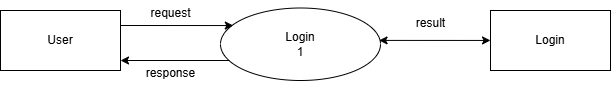

The diagram above was exported from draw.io. Its source (the exported page's mxGraphModel, read from the mxfile embedded in the PNG):
<mxGraphModel dx="875" dy="435" grid="1" gridSize="10" guides="1" tooltips="1" connect="1" arrows="1" fold="1" page="1" pageScale="1" pageWidth="1100" pageHeight="850" math="0" shadow="0">
  <root>
    <mxCell id="0" />
    <mxCell id="1" parent="0" />
    <mxCell id="S2OTIZLZz5yT0fy8wFhG-1" value="User" style="rounded=0;whiteSpace=wrap;html=1;" vertex="1" parent="1">
      <mxGeometry x="230" y="220" width="120" height="60" as="geometry" />
    </mxCell>
    <mxCell id="S2OTIZLZz5yT0fy8wFhG-2" value="Login&lt;div&gt;1&lt;/div&gt;" style="ellipse;whiteSpace=wrap;html=1;" vertex="1" parent="1">
      <mxGeometry x="450" y="217.5" width="160" height="72.5" as="geometry" />
    </mxCell>
    <mxCell id="S2OTIZLZz5yT0fy8wFhG-3" value="Login" style="rounded=0;whiteSpace=wrap;html=1;" vertex="1" parent="1">
      <mxGeometry x="720" y="220" width="120" height="60" as="geometry" />
    </mxCell>
    <mxCell id="S2OTIZLZz5yT0fy8wFhG-4" value="" style="endArrow=classic;html=1;rounded=0;exitX=1;exitY=0.25;exitDx=0;exitDy=0;entryX=0.08;entryY=0.242;entryDx=0;entryDy=0;entryPerimeter=0;" edge="1" parent="1" source="S2OTIZLZz5yT0fy8wFhG-1" target="S2OTIZLZz5yT0fy8wFhG-2">
      <mxGeometry width="50" height="50" relative="1" as="geometry">
        <mxPoint x="510" y="300" as="sourcePoint" />
        <mxPoint x="560" y="250" as="targetPoint" />
      </mxGeometry>
    </mxCell>
    <mxCell id="S2OTIZLZz5yT0fy8wFhG-5" value="" style="endArrow=classic;html=1;rounded=0;exitX=0.991;exitY=0.447;exitDx=0;exitDy=0;entryX=0.003;entryY=0.338;entryDx=0;entryDy=0;entryPerimeter=0;startArrow=classic;startFill=1;exitPerimeter=0;" edge="1" parent="1" source="S2OTIZLZz5yT0fy8wFhG-2">
      <mxGeometry width="50" height="50" relative="1" as="geometry">
        <mxPoint x="604.64" y="249.66" as="sourcePoint" />
        <mxPoint x="719.9999999999999" y="249.93999999999997" as="targetPoint" />
      </mxGeometry>
    </mxCell>
    <mxCell id="S2OTIZLZz5yT0fy8wFhG-7" value="&lt;span style=&quot;font-weight: normal;&quot;&gt;request&lt;/span&gt;" style="text;align=center;fontStyle=1;verticalAlign=middle;spacingLeft=3;spacingRight=3;strokeColor=none;rotatable=0;points=[[0,0.5],[1,0.5]];portConstraint=eastwest;html=1;" vertex="1" parent="1">
      <mxGeometry x="360" y="210" width="80" height="26" as="geometry" />
    </mxCell>
    <mxCell id="S2OTIZLZz5yT0fy8wFhG-8" value="&lt;span style=&quot;font-weight: normal;&quot;&gt;response&lt;/span&gt;" style="text;align=center;fontStyle=1;verticalAlign=middle;spacingLeft=3;spacingRight=3;strokeColor=none;rotatable=0;points=[[0,0.5],[1,0.5]];portConstraint=eastwest;html=1;" vertex="1" parent="1">
      <mxGeometry x="360" y="270" width="80" height="26" as="geometry" />
    </mxCell>
    <mxCell id="S2OTIZLZz5yT0fy8wFhG-9" value="&lt;span style=&quot;font-weight: normal;&quot;&gt;result&lt;/span&gt;" style="text;align=center;fontStyle=1;verticalAlign=middle;spacingLeft=3;spacingRight=3;strokeColor=none;rotatable=0;points=[[0,0.5],[1,0.5]];portConstraint=eastwest;html=1;" vertex="1" parent="1">
      <mxGeometry x="620" y="220" width="80" height="26" as="geometry" />
    </mxCell>
    <mxCell id="S2OTIZLZz5yT0fy8wFhG-11" value="" style="endArrow=classic;html=1;rounded=0;exitX=1;exitY=0.25;exitDx=0;exitDy=0;entryX=0.08;entryY=0.242;entryDx=0;entryDy=0;entryPerimeter=0;" edge="1" parent="1">
      <mxGeometry width="50" height="50" relative="1" as="geometry">
        <mxPoint x="459" y="270" as="sourcePoint" />
        <mxPoint x="350" y="270" as="targetPoint" />
      </mxGeometry>
    </mxCell>
  </root>
</mxGraphModel>